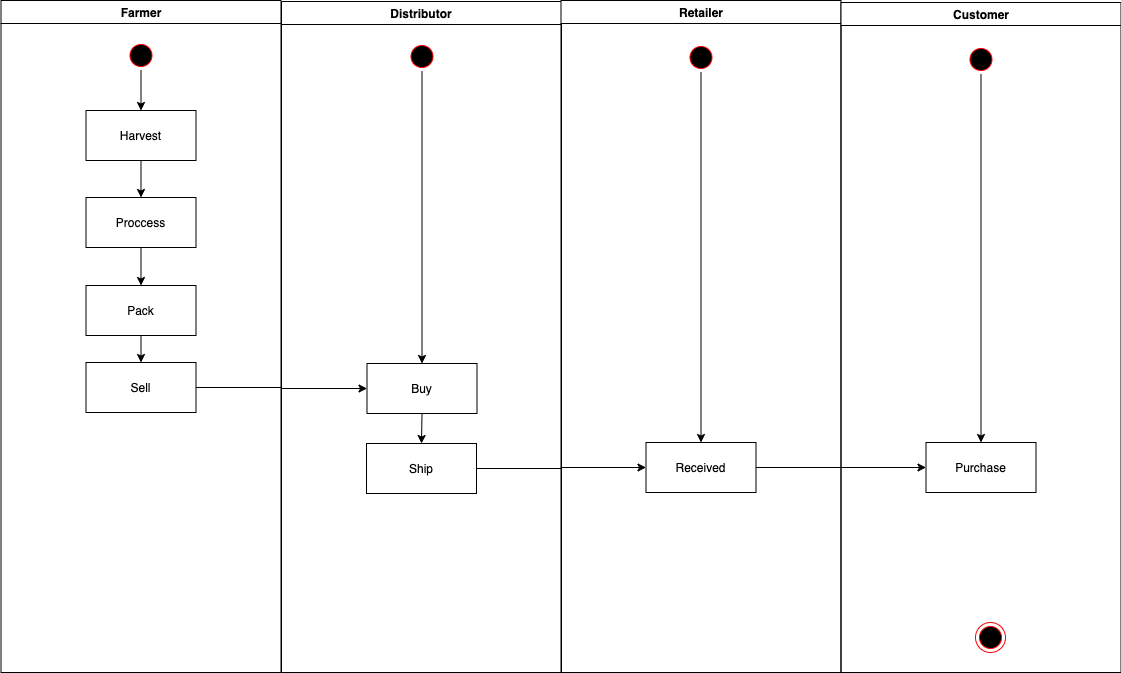

The diagram above was exported from draw.io. Its source (the exported page's mxGraphModel, read from the mxfile embedded in the PNG):
<mxGraphModel dx="1298" dy="785" grid="1" gridSize="10" guides="1" tooltips="1" connect="1" arrows="1" fold="1" page="1" pageScale="1" pageWidth="1169" pageHeight="826" background="#ffffff" math="0" shadow="0">
  <root>
    <mxCell id="0" />
    <mxCell id="1" parent="0" />
    <mxCell id="2" value="Farmer" style="swimlane;whiteSpace=wrap" parent="1" vertex="1">
      <mxGeometry x="164.5" y="128" width="280" height="672" as="geometry" />
    </mxCell>
    <mxCell id="QEqQNBSCYLhCwnNlUHBF-51" style="edgeStyle=orthogonalEdgeStyle;rounded=0;orthogonalLoop=1;jettySize=auto;html=1;exitX=0.5;exitY=1;exitDx=0;exitDy=0;entryX=0.5;entryY=0;entryDx=0;entryDy=0;" parent="2" source="5" target="7" edge="1">
      <mxGeometry relative="1" as="geometry" />
    </mxCell>
    <mxCell id="5" value="" style="ellipse;shape=startState;fillColor=#000000;strokeColor=#ff0000;" parent="2" vertex="1">
      <mxGeometry x="125" y="40" width="30" height="30" as="geometry" />
    </mxCell>
    <mxCell id="QEqQNBSCYLhCwnNlUHBF-52" style="edgeStyle=orthogonalEdgeStyle;rounded=0;orthogonalLoop=1;jettySize=auto;html=1;exitX=0.5;exitY=1;exitDx=0;exitDy=0;entryX=0.5;entryY=0;entryDx=0;entryDy=0;" parent="2" source="7" target="QEqQNBSCYLhCwnNlUHBF-49" edge="1">
      <mxGeometry relative="1" as="geometry" />
    </mxCell>
    <mxCell id="7" value="Harvest" style="" parent="2" vertex="1">
      <mxGeometry x="85" y="110" width="110" height="50" as="geometry" />
    </mxCell>
    <mxCell id="QEqQNBSCYLhCwnNlUHBF-53" style="edgeStyle=orthogonalEdgeStyle;rounded=0;orthogonalLoop=1;jettySize=auto;html=1;exitX=0.5;exitY=1;exitDx=0;exitDy=0;entryX=0.5;entryY=0;entryDx=0;entryDy=0;" parent="2" source="QEqQNBSCYLhCwnNlUHBF-49" target="QEqQNBSCYLhCwnNlUHBF-50" edge="1">
      <mxGeometry relative="1" as="geometry" />
    </mxCell>
    <mxCell id="QEqQNBSCYLhCwnNlUHBF-49" value="Proccess" style="" parent="2" vertex="1">
      <mxGeometry x="85" y="197" width="110" height="50" as="geometry" />
    </mxCell>
    <mxCell id="ZTggY-_vyEFjE4Xfozlz-49" style="edgeStyle=orthogonalEdgeStyle;rounded=0;orthogonalLoop=1;jettySize=auto;html=1;exitX=0.5;exitY=1;exitDx=0;exitDy=0;entryX=0.5;entryY=0;entryDx=0;entryDy=0;" edge="1" parent="2" source="QEqQNBSCYLhCwnNlUHBF-50" target="ZTggY-_vyEFjE4Xfozlz-41">
      <mxGeometry relative="1" as="geometry" />
    </mxCell>
    <mxCell id="QEqQNBSCYLhCwnNlUHBF-50" value="Pack" style="" parent="2" vertex="1">
      <mxGeometry x="85" y="285" width="110" height="50" as="geometry" />
    </mxCell>
    <mxCell id="ZTggY-_vyEFjE4Xfozlz-41" value="Sell" style="" vertex="1" parent="2">
      <mxGeometry x="85" y="362" width="110" height="50" as="geometry" />
    </mxCell>
    <mxCell id="3" value="Distributor" style="swimlane;whiteSpace=wrap" parent="1" vertex="1">
      <mxGeometry x="445" y="129" width="280" height="671" as="geometry" />
    </mxCell>
    <mxCell id="ZTggY-_vyEFjE4Xfozlz-47" style="edgeStyle=orthogonalEdgeStyle;rounded=0;orthogonalLoop=1;jettySize=auto;html=1;exitX=0.5;exitY=1;exitDx=0;exitDy=0;" edge="1" parent="3" source="13" target="ZTggY-_vyEFjE4Xfozlz-39">
      <mxGeometry relative="1" as="geometry" />
    </mxCell>
    <mxCell id="13" value="" style="ellipse;shape=startState;fillColor=#000000;strokeColor=#ff0000;" parent="3" vertex="1">
      <mxGeometry x="125.5" y="40" width="30" height="30" as="geometry" />
    </mxCell>
    <mxCell id="ZTggY-_vyEFjE4Xfozlz-48" style="edgeStyle=orthogonalEdgeStyle;rounded=0;orthogonalLoop=1;jettySize=auto;html=1;exitX=0.5;exitY=1;exitDx=0;exitDy=0;entryX=0.5;entryY=0;entryDx=0;entryDy=0;" edge="1" parent="3" source="ZTggY-_vyEFjE4Xfozlz-39" target="ZTggY-_vyEFjE4Xfozlz-40">
      <mxGeometry relative="1" as="geometry" />
    </mxCell>
    <mxCell id="ZTggY-_vyEFjE4Xfozlz-39" value="Buy" style="" vertex="1" parent="3">
      <mxGeometry x="85.5" y="362" width="110" height="50" as="geometry" />
    </mxCell>
    <mxCell id="ZTggY-_vyEFjE4Xfozlz-40" value="Ship" style="" vertex="1" parent="3">
      <mxGeometry x="85" y="442" width="110" height="50" as="geometry" />
    </mxCell>
    <mxCell id="4" value="Retailer" style="swimlane;whiteSpace=wrap" parent="1" vertex="1">
      <mxGeometry x="724.5" y="128" width="280" height="672" as="geometry" />
    </mxCell>
    <mxCell id="ZTggY-_vyEFjE4Xfozlz-46" style="edgeStyle=orthogonalEdgeStyle;rounded=0;orthogonalLoop=1;jettySize=auto;html=1;exitX=0.5;exitY=1;exitDx=0;exitDy=0;" edge="1" parent="4" source="QEqQNBSCYLhCwnNlUHBF-47" target="ZTggY-_vyEFjE4Xfozlz-43">
      <mxGeometry relative="1" as="geometry" />
    </mxCell>
    <mxCell id="QEqQNBSCYLhCwnNlUHBF-47" value="" style="ellipse;shape=startState;fillColor=#000000;strokeColor=#ff0000;" parent="4" vertex="1">
      <mxGeometry x="125" y="42" width="30" height="30" as="geometry" />
    </mxCell>
    <mxCell id="ZTggY-_vyEFjE4Xfozlz-43" value="Received" style="" vertex="1" parent="4">
      <mxGeometry x="85" y="442" width="110" height="50" as="geometry" />
    </mxCell>
    <mxCell id="QEqQNBSCYLhCwnNlUHBF-41" value="Customer" style="swimlane;whiteSpace=wrap" parent="1" vertex="1">
      <mxGeometry x="1004.5" y="130" width="280" height="670" as="geometry" />
    </mxCell>
    <mxCell id="QEqQNBSCYLhCwnNlUHBF-45" value="" style="ellipse;shape=endState;fillColor=#000000;strokeColor=#ff0000" parent="QEqQNBSCYLhCwnNlUHBF-41" vertex="1">
      <mxGeometry x="134.5" y="620" width="30" height="30" as="geometry" />
    </mxCell>
    <mxCell id="ZTggY-_vyEFjE4Xfozlz-44" style="edgeStyle=orthogonalEdgeStyle;rounded=0;orthogonalLoop=1;jettySize=auto;html=1;exitX=0.5;exitY=1;exitDx=0;exitDy=0;" edge="1" parent="QEqQNBSCYLhCwnNlUHBF-41" source="QEqQNBSCYLhCwnNlUHBF-48" target="ZTggY-_vyEFjE4Xfozlz-42">
      <mxGeometry relative="1" as="geometry" />
    </mxCell>
    <mxCell id="QEqQNBSCYLhCwnNlUHBF-48" value="" style="ellipse;shape=startState;fillColor=#000000;strokeColor=#ff0000;" parent="QEqQNBSCYLhCwnNlUHBF-41" vertex="1">
      <mxGeometry x="125" y="42" width="30" height="30" as="geometry" />
    </mxCell>
    <mxCell id="ZTggY-_vyEFjE4Xfozlz-42" value="Purchase" style="" vertex="1" parent="QEqQNBSCYLhCwnNlUHBF-41">
      <mxGeometry x="85" y="440" width="110" height="50" as="geometry" />
    </mxCell>
    <mxCell id="ZTggY-_vyEFjE4Xfozlz-50" style="edgeStyle=orthogonalEdgeStyle;rounded=0;orthogonalLoop=1;jettySize=auto;html=1;exitX=1;exitY=0.5;exitDx=0;exitDy=0;" edge="1" parent="1" source="ZTggY-_vyEFjE4Xfozlz-41" target="ZTggY-_vyEFjE4Xfozlz-39">
      <mxGeometry relative="1" as="geometry" />
    </mxCell>
    <mxCell id="ZTggY-_vyEFjE4Xfozlz-51" style="edgeStyle=orthogonalEdgeStyle;rounded=0;orthogonalLoop=1;jettySize=auto;html=1;exitX=1;exitY=0.5;exitDx=0;exitDy=0;" edge="1" parent="1" source="ZTggY-_vyEFjE4Xfozlz-40" target="ZTggY-_vyEFjE4Xfozlz-43">
      <mxGeometry relative="1" as="geometry" />
    </mxCell>
    <mxCell id="ZTggY-_vyEFjE4Xfozlz-52" style="edgeStyle=orthogonalEdgeStyle;rounded=0;orthogonalLoop=1;jettySize=auto;html=1;exitX=1;exitY=0.5;exitDx=0;exitDy=0;entryX=0;entryY=0.5;entryDx=0;entryDy=0;" edge="1" parent="1" source="ZTggY-_vyEFjE4Xfozlz-43" target="ZTggY-_vyEFjE4Xfozlz-42">
      <mxGeometry relative="1" as="geometry" />
    </mxCell>
  </root>
</mxGraphModel>